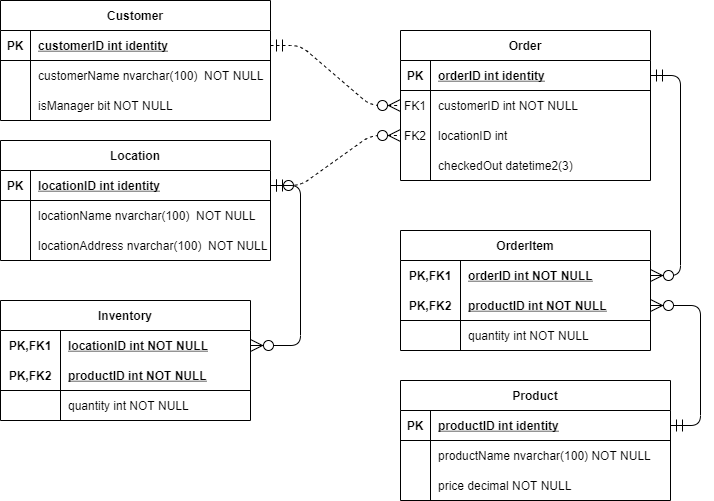

The diagram above was exported from draw.io. Its source (the exported page's mxGraphModel, read from the mxfile embedded in the PNG):
<mxGraphModel dx="868" dy="460" grid="1" gridSize="10" guides="1" tooltips="1" connect="1" arrows="1" fold="1" page="1" pageScale="1" pageWidth="850" pageHeight="1100" math="0" shadow="0" extFonts="Permanent Marker^https://fonts.googleapis.com/css?family=Permanent+Marker">
  <root>
    <mxCell id="0" />
    <mxCell id="1" parent="0" />
    <mxCell id="C-vyLk0tnHw3VtMMgP7b-2" value="Order" style="shape=table;startSize=30;container=1;collapsible=1;childLayout=tableLayout;fixedRows=1;rowLines=0;fontStyle=1;align=center;resizeLast=1;" parent="1" vertex="1">
      <mxGeometry x="520" y="90" width="250" height="150" as="geometry" />
    </mxCell>
    <mxCell id="C-vyLk0tnHw3VtMMgP7b-3" value="" style="shape=partialRectangle;collapsible=0;dropTarget=0;pointerEvents=0;fillColor=none;points=[[0,0.5],[1,0.5]];portConstraint=eastwest;top=0;left=0;right=0;bottom=1;" parent="C-vyLk0tnHw3VtMMgP7b-2" vertex="1">
      <mxGeometry y="30" width="250" height="30" as="geometry" />
    </mxCell>
    <mxCell id="C-vyLk0tnHw3VtMMgP7b-4" value="PK" style="shape=partialRectangle;overflow=hidden;connectable=0;fillColor=none;top=0;left=0;bottom=0;right=0;fontStyle=1;" parent="C-vyLk0tnHw3VtMMgP7b-3" vertex="1">
      <mxGeometry width="30" height="30" as="geometry" />
    </mxCell>
    <mxCell id="C-vyLk0tnHw3VtMMgP7b-5" value="orderID int identity" style="shape=partialRectangle;overflow=hidden;connectable=0;fillColor=none;top=0;left=0;bottom=0;right=0;align=left;spacingLeft=6;fontStyle=5;" parent="C-vyLk0tnHw3VtMMgP7b-3" vertex="1">
      <mxGeometry x="30" width="220" height="30" as="geometry" />
    </mxCell>
    <mxCell id="C-vyLk0tnHw3VtMMgP7b-6" value="" style="shape=partialRectangle;collapsible=0;dropTarget=0;pointerEvents=0;fillColor=none;points=[[0,0.5],[1,0.5]];portConstraint=eastwest;top=0;left=0;right=0;bottom=0;" parent="C-vyLk0tnHw3VtMMgP7b-2" vertex="1">
      <mxGeometry y="60" width="250" height="30" as="geometry" />
    </mxCell>
    <mxCell id="C-vyLk0tnHw3VtMMgP7b-7" value="FK1" style="shape=partialRectangle;overflow=hidden;connectable=0;fillColor=none;top=0;left=0;bottom=0;right=0;" parent="C-vyLk0tnHw3VtMMgP7b-6" vertex="1">
      <mxGeometry width="30" height="30" as="geometry" />
    </mxCell>
    <mxCell id="C-vyLk0tnHw3VtMMgP7b-8" value="customerID int NOT NULL" style="shape=partialRectangle;overflow=hidden;connectable=0;fillColor=none;top=0;left=0;bottom=0;right=0;align=left;spacingLeft=6;" parent="C-vyLk0tnHw3VtMMgP7b-6" vertex="1">
      <mxGeometry x="30" width="220" height="30" as="geometry" />
    </mxCell>
    <mxCell id="GWipeCqMmxoQJ4Ydtfvd-55" value="" style="shape=partialRectangle;collapsible=0;dropTarget=0;pointerEvents=0;fillColor=none;points=[[0,0.5],[1,0.5]];portConstraint=eastwest;top=0;left=0;right=0;bottom=0;" parent="C-vyLk0tnHw3VtMMgP7b-2" vertex="1">
      <mxGeometry y="90" width="250" height="30" as="geometry" />
    </mxCell>
    <mxCell id="GWipeCqMmxoQJ4Ydtfvd-56" value="FK2" style="shape=partialRectangle;overflow=hidden;connectable=0;fillColor=none;top=0;left=0;bottom=0;right=0;" parent="GWipeCqMmxoQJ4Ydtfvd-55" vertex="1">
      <mxGeometry width="30" height="30" as="geometry" />
    </mxCell>
    <mxCell id="GWipeCqMmxoQJ4Ydtfvd-57" value="locationID int" style="shape=partialRectangle;overflow=hidden;connectable=0;fillColor=none;top=0;left=0;bottom=0;right=0;align=left;spacingLeft=6;" parent="GWipeCqMmxoQJ4Ydtfvd-55" vertex="1">
      <mxGeometry x="30" width="220" height="30" as="geometry" />
    </mxCell>
    <mxCell id="GWipeCqMmxoQJ4Ydtfvd-58" value="" style="shape=partialRectangle;collapsible=0;dropTarget=0;pointerEvents=0;fillColor=none;points=[[0,0.5],[1,0.5]];portConstraint=eastwest;top=0;left=0;right=0;bottom=0;" parent="C-vyLk0tnHw3VtMMgP7b-2" vertex="1">
      <mxGeometry y="120" width="250" height="30" as="geometry" />
    </mxCell>
    <mxCell id="GWipeCqMmxoQJ4Ydtfvd-59" value="" style="shape=partialRectangle;overflow=hidden;connectable=0;fillColor=none;top=0;left=0;bottom=0;right=0;" parent="GWipeCqMmxoQJ4Ydtfvd-58" vertex="1">
      <mxGeometry width="30" height="30" as="geometry" />
    </mxCell>
    <mxCell id="GWipeCqMmxoQJ4Ydtfvd-60" value="checkedOut datetime2(3)" style="shape=partialRectangle;overflow=hidden;connectable=0;fillColor=none;top=0;left=0;bottom=0;right=0;align=left;spacingLeft=6;" parent="GWipeCqMmxoQJ4Ydtfvd-58" vertex="1">
      <mxGeometry x="30" width="220" height="30" as="geometry" />
    </mxCell>
    <mxCell id="C-vyLk0tnHw3VtMMgP7b-23" value="Customer" style="shape=table;startSize=30;container=1;collapsible=1;childLayout=tableLayout;fixedRows=1;rowLines=0;fontStyle=1;align=center;resizeLast=1;" parent="1" vertex="1">
      <mxGeometry x="120" y="60" width="270" height="120" as="geometry" />
    </mxCell>
    <mxCell id="C-vyLk0tnHw3VtMMgP7b-24" value="" style="shape=partialRectangle;collapsible=0;dropTarget=0;pointerEvents=0;fillColor=none;points=[[0,0.5],[1,0.5]];portConstraint=eastwest;top=0;left=0;right=0;bottom=1;" parent="C-vyLk0tnHw3VtMMgP7b-23" vertex="1">
      <mxGeometry y="30" width="270" height="30" as="geometry" />
    </mxCell>
    <mxCell id="C-vyLk0tnHw3VtMMgP7b-25" value="PK" style="shape=partialRectangle;overflow=hidden;connectable=0;fillColor=none;top=0;left=0;bottom=0;right=0;fontStyle=1;" parent="C-vyLk0tnHw3VtMMgP7b-24" vertex="1">
      <mxGeometry width="30" height="30" as="geometry" />
    </mxCell>
    <mxCell id="C-vyLk0tnHw3VtMMgP7b-26" value="customerID int identity" style="shape=partialRectangle;overflow=hidden;connectable=0;fillColor=none;top=0;left=0;bottom=0;right=0;align=left;spacingLeft=6;fontStyle=5;" parent="C-vyLk0tnHw3VtMMgP7b-24" vertex="1">
      <mxGeometry x="30" width="240" height="30" as="geometry" />
    </mxCell>
    <mxCell id="C-vyLk0tnHw3VtMMgP7b-27" value="" style="shape=partialRectangle;collapsible=0;dropTarget=0;pointerEvents=0;fillColor=none;points=[[0,0.5],[1,0.5]];portConstraint=eastwest;top=0;left=0;right=0;bottom=0;" parent="C-vyLk0tnHw3VtMMgP7b-23" vertex="1">
      <mxGeometry y="60" width="270" height="30" as="geometry" />
    </mxCell>
    <mxCell id="C-vyLk0tnHw3VtMMgP7b-28" value="" style="shape=partialRectangle;overflow=hidden;connectable=0;fillColor=none;top=0;left=0;bottom=0;right=0;" parent="C-vyLk0tnHw3VtMMgP7b-27" vertex="1">
      <mxGeometry width="30" height="30" as="geometry" />
    </mxCell>
    <mxCell id="C-vyLk0tnHw3VtMMgP7b-29" value="customerName nvarchar(100)  NOT NULL" style="shape=partialRectangle;overflow=hidden;connectable=0;fillColor=none;top=0;left=0;bottom=0;right=0;align=left;spacingLeft=6;" parent="C-vyLk0tnHw3VtMMgP7b-27" vertex="1">
      <mxGeometry x="30" width="240" height="30" as="geometry" />
    </mxCell>
    <mxCell id="JFxLYDb8doxFr2jliLaI-1" value="" style="shape=partialRectangle;collapsible=0;dropTarget=0;pointerEvents=0;fillColor=none;points=[[0,0.5],[1,0.5]];portConstraint=eastwest;top=0;left=0;right=0;bottom=0;" vertex="1" parent="C-vyLk0tnHw3VtMMgP7b-23">
      <mxGeometry y="90" width="270" height="30" as="geometry" />
    </mxCell>
    <mxCell id="JFxLYDb8doxFr2jliLaI-2" value="" style="shape=partialRectangle;overflow=hidden;connectable=0;fillColor=none;top=0;left=0;bottom=0;right=0;" vertex="1" parent="JFxLYDb8doxFr2jliLaI-1">
      <mxGeometry width="30" height="30" as="geometry" />
    </mxCell>
    <mxCell id="JFxLYDb8doxFr2jliLaI-3" value="isManager bit NOT NULL" style="shape=partialRectangle;overflow=hidden;connectable=0;fillColor=none;top=0;left=0;bottom=0;right=0;align=left;spacingLeft=6;" vertex="1" parent="JFxLYDb8doxFr2jliLaI-1">
      <mxGeometry x="30" width="240" height="30" as="geometry" />
    </mxCell>
    <mxCell id="GWipeCqMmxoQJ4Ydtfvd-1" value="" style="edgeStyle=entityRelationEdgeStyle;fontSize=12;html=1;endArrow=ERzeroToMany;startArrow=ERmandOne;entryX=0;entryY=0.5;entryDx=0;entryDy=0;exitX=1;exitY=0.5;exitDx=0;exitDy=0;dashed=1;endSize=10;startSize=10;" parent="1" source="C-vyLk0tnHw3VtMMgP7b-24" target="C-vyLk0tnHw3VtMMgP7b-6" edge="1">
      <mxGeometry width="100" height="100" relative="1" as="geometry">
        <mxPoint x="370" y="290" as="sourcePoint" />
        <mxPoint x="470" y="190" as="targetPoint" />
      </mxGeometry>
    </mxCell>
    <mxCell id="GWipeCqMmxoQJ4Ydtfvd-13" value="OrderItem" style="shape=table;startSize=30;container=1;collapsible=1;childLayout=tableLayout;fixedRows=1;rowLines=0;fontStyle=1;align=center;resizeLast=1;fillColor=none;" parent="1" vertex="1">
      <mxGeometry x="520" y="290" width="250" height="120" as="geometry" />
    </mxCell>
    <mxCell id="GWipeCqMmxoQJ4Ydtfvd-14" value="" style="shape=partialRectangle;collapsible=0;dropTarget=0;pointerEvents=0;fillColor=none;top=0;left=0;bottom=0;right=0;points=[[0,0.5],[1,0.5]];portConstraint=eastwest;" parent="GWipeCqMmxoQJ4Ydtfvd-13" vertex="1">
      <mxGeometry y="30" width="250" height="30" as="geometry" />
    </mxCell>
    <mxCell id="GWipeCqMmxoQJ4Ydtfvd-15" value="PK,FK1" style="shape=partialRectangle;connectable=0;fillColor=none;top=0;left=0;bottom=0;right=0;fontStyle=1;overflow=hidden;" parent="GWipeCqMmxoQJ4Ydtfvd-14" vertex="1">
      <mxGeometry width="60" height="30" as="geometry" />
    </mxCell>
    <mxCell id="GWipeCqMmxoQJ4Ydtfvd-16" value="orderID int NOT NULL" style="shape=partialRectangle;connectable=0;fillColor=none;top=0;left=0;bottom=0;right=0;align=left;spacingLeft=6;fontStyle=5;overflow=hidden;" parent="GWipeCqMmxoQJ4Ydtfvd-14" vertex="1">
      <mxGeometry x="60" width="190" height="30" as="geometry" />
    </mxCell>
    <mxCell id="GWipeCqMmxoQJ4Ydtfvd-17" value="" style="shape=partialRectangle;collapsible=0;dropTarget=0;pointerEvents=0;fillColor=none;top=0;left=0;bottom=1;right=0;points=[[0,0.5],[1,0.5]];portConstraint=eastwest;" parent="GWipeCqMmxoQJ4Ydtfvd-13" vertex="1">
      <mxGeometry y="60" width="250" height="30" as="geometry" />
    </mxCell>
    <mxCell id="GWipeCqMmxoQJ4Ydtfvd-18" value="PK,FK2" style="shape=partialRectangle;connectable=0;fillColor=none;top=0;left=0;bottom=0;right=0;fontStyle=1;overflow=hidden;" parent="GWipeCqMmxoQJ4Ydtfvd-17" vertex="1">
      <mxGeometry width="60" height="30" as="geometry" />
    </mxCell>
    <mxCell id="GWipeCqMmxoQJ4Ydtfvd-19" value="productID int NOT NULL" style="shape=partialRectangle;connectable=0;fillColor=none;top=0;left=0;bottom=0;right=0;align=left;spacingLeft=6;fontStyle=5;overflow=hidden;" parent="GWipeCqMmxoQJ4Ydtfvd-17" vertex="1">
      <mxGeometry x="60" width="190" height="30" as="geometry" />
    </mxCell>
    <mxCell id="GWipeCqMmxoQJ4Ydtfvd-20" value="" style="shape=partialRectangle;collapsible=0;dropTarget=0;pointerEvents=0;fillColor=none;top=0;left=0;bottom=0;right=0;points=[[0,0.5],[1,0.5]];portConstraint=eastwest;" parent="GWipeCqMmxoQJ4Ydtfvd-13" vertex="1">
      <mxGeometry y="90" width="250" height="30" as="geometry" />
    </mxCell>
    <mxCell id="GWipeCqMmxoQJ4Ydtfvd-21" value="" style="shape=partialRectangle;connectable=0;fillColor=none;top=0;left=0;bottom=0;right=0;editable=1;overflow=hidden;" parent="GWipeCqMmxoQJ4Ydtfvd-20" vertex="1">
      <mxGeometry width="60" height="30" as="geometry" />
    </mxCell>
    <mxCell id="GWipeCqMmxoQJ4Ydtfvd-22" value="quantity int NOT NULL" style="shape=partialRectangle;connectable=0;fillColor=none;top=0;left=0;bottom=0;right=0;align=left;spacingLeft=6;overflow=hidden;" parent="GWipeCqMmxoQJ4Ydtfvd-20" vertex="1">
      <mxGeometry x="60" width="190" height="30" as="geometry" />
    </mxCell>
    <mxCell id="GWipeCqMmxoQJ4Ydtfvd-27" value="" style="edgeStyle=entityRelationEdgeStyle;fontSize=12;html=1;endArrow=ERzeroToMany;startArrow=ERmandOne;entryX=1;entryY=0.5;entryDx=0;entryDy=0;exitX=1;exitY=0.5;exitDx=0;exitDy=0;endSize=10;startSize=10;" parent="1" source="C-vyLk0tnHw3VtMMgP7b-3" target="GWipeCqMmxoQJ4Ydtfvd-14" edge="1">
      <mxGeometry width="100" height="100" relative="1" as="geometry">
        <mxPoint x="690" y="240" as="sourcePoint" />
        <mxPoint x="820" y="240" as="targetPoint" />
      </mxGeometry>
    </mxCell>
    <mxCell id="GWipeCqMmxoQJ4Ydtfvd-32" value="Location" style="shape=table;startSize=30;container=1;collapsible=1;childLayout=tableLayout;fixedRows=1;rowLines=0;fontStyle=1;align=center;resizeLast=1;" parent="1" vertex="1">
      <mxGeometry x="120" y="200" width="270" height="120" as="geometry" />
    </mxCell>
    <mxCell id="GWipeCqMmxoQJ4Ydtfvd-33" value="" style="shape=partialRectangle;collapsible=0;dropTarget=0;pointerEvents=0;fillColor=none;points=[[0,0.5],[1,0.5]];portConstraint=eastwest;top=0;left=0;right=0;bottom=1;" parent="GWipeCqMmxoQJ4Ydtfvd-32" vertex="1">
      <mxGeometry y="30" width="270" height="30" as="geometry" />
    </mxCell>
    <mxCell id="GWipeCqMmxoQJ4Ydtfvd-34" value="PK" style="shape=partialRectangle;overflow=hidden;connectable=0;fillColor=none;top=0;left=0;bottom=0;right=0;fontStyle=1;" parent="GWipeCqMmxoQJ4Ydtfvd-33" vertex="1">
      <mxGeometry width="30" height="30" as="geometry" />
    </mxCell>
    <mxCell id="GWipeCqMmxoQJ4Ydtfvd-35" value="locationID int identity" style="shape=partialRectangle;overflow=hidden;connectable=0;fillColor=none;top=0;left=0;bottom=0;right=0;align=left;spacingLeft=6;fontStyle=5;" parent="GWipeCqMmxoQJ4Ydtfvd-33" vertex="1">
      <mxGeometry x="30" width="240" height="30" as="geometry" />
    </mxCell>
    <mxCell id="GWipeCqMmxoQJ4Ydtfvd-36" value="" style="shape=partialRectangle;collapsible=0;dropTarget=0;pointerEvents=0;fillColor=none;points=[[0,0.5],[1,0.5]];portConstraint=eastwest;top=0;left=0;right=0;bottom=0;" parent="GWipeCqMmxoQJ4Ydtfvd-32" vertex="1">
      <mxGeometry y="60" width="270" height="30" as="geometry" />
    </mxCell>
    <mxCell id="GWipeCqMmxoQJ4Ydtfvd-37" value="" style="shape=partialRectangle;overflow=hidden;connectable=0;fillColor=none;top=0;left=0;bottom=0;right=0;" parent="GWipeCqMmxoQJ4Ydtfvd-36" vertex="1">
      <mxGeometry width="30" height="30" as="geometry" />
    </mxCell>
    <mxCell id="GWipeCqMmxoQJ4Ydtfvd-38" value="locationName nvarchar(100)  NOT NULL" style="shape=partialRectangle;overflow=hidden;connectable=0;fillColor=none;top=0;left=0;bottom=0;right=0;align=left;spacingLeft=6;" parent="GWipeCqMmxoQJ4Ydtfvd-36" vertex="1">
      <mxGeometry x="30" width="240" height="30" as="geometry" />
    </mxCell>
    <mxCell id="JFxLYDb8doxFr2jliLaI-4" value="" style="shape=partialRectangle;collapsible=0;dropTarget=0;pointerEvents=0;fillColor=none;points=[[0,0.5],[1,0.5]];portConstraint=eastwest;top=0;left=0;right=0;bottom=0;" vertex="1" parent="GWipeCqMmxoQJ4Ydtfvd-32">
      <mxGeometry y="90" width="270" height="30" as="geometry" />
    </mxCell>
    <mxCell id="JFxLYDb8doxFr2jliLaI-5" value="" style="shape=partialRectangle;overflow=hidden;connectable=0;fillColor=none;top=0;left=0;bottom=0;right=0;" vertex="1" parent="JFxLYDb8doxFr2jliLaI-4">
      <mxGeometry width="30" height="30" as="geometry" />
    </mxCell>
    <mxCell id="JFxLYDb8doxFr2jliLaI-6" value="locationAddress nvarchar(100)  NOT NULL" style="shape=partialRectangle;overflow=hidden;connectable=0;fillColor=none;top=0;left=0;bottom=0;right=0;align=left;spacingLeft=6;" vertex="1" parent="JFxLYDb8doxFr2jliLaI-4">
      <mxGeometry x="30" width="240" height="30" as="geometry" />
    </mxCell>
    <mxCell id="GWipeCqMmxoQJ4Ydtfvd-40" value="" style="edgeStyle=entityRelationEdgeStyle;fontSize=12;html=1;endArrow=ERzeroToMany;startArrow=ERzeroToOne;entryX=0;entryY=0.5;entryDx=0;entryDy=0;dashed=1;endSize=10;startSize=10;" parent="1" source="GWipeCqMmxoQJ4Ydtfvd-33" target="GWipeCqMmxoQJ4Ydtfvd-55" edge="1">
      <mxGeometry width="100" height="100" relative="1" as="geometry">
        <mxPoint x="440" y="260" as="sourcePoint" />
        <mxPoint x="490" y="200" as="targetPoint" />
      </mxGeometry>
    </mxCell>
    <mxCell id="GWipeCqMmxoQJ4Ydtfvd-42" value="Product" style="shape=table;startSize=30;container=1;collapsible=1;childLayout=tableLayout;fixedRows=1;rowLines=0;fontStyle=1;align=center;resizeLast=1;fillColor=none;" parent="1" vertex="1">
      <mxGeometry x="520" y="440" width="270" height="120" as="geometry" />
    </mxCell>
    <mxCell id="GWipeCqMmxoQJ4Ydtfvd-43" value="" style="shape=partialRectangle;collapsible=0;dropTarget=0;pointerEvents=0;fillColor=none;top=0;left=0;bottom=1;right=0;points=[[0,0.5],[1,0.5]];portConstraint=eastwest;" parent="GWipeCqMmxoQJ4Ydtfvd-42" vertex="1">
      <mxGeometry y="30" width="270" height="30" as="geometry" />
    </mxCell>
    <mxCell id="GWipeCqMmxoQJ4Ydtfvd-44" value="PK" style="shape=partialRectangle;connectable=0;fillColor=none;top=0;left=0;bottom=0;right=0;fontStyle=1;overflow=hidden;" parent="GWipeCqMmxoQJ4Ydtfvd-43" vertex="1">
      <mxGeometry width="30" height="30" as="geometry" />
    </mxCell>
    <mxCell id="GWipeCqMmxoQJ4Ydtfvd-45" value="productID int identity" style="shape=partialRectangle;connectable=0;fillColor=none;top=0;left=0;bottom=0;right=0;align=left;spacingLeft=6;fontStyle=5;overflow=hidden;" parent="GWipeCqMmxoQJ4Ydtfvd-43" vertex="1">
      <mxGeometry x="30" width="240" height="30" as="geometry" />
    </mxCell>
    <mxCell id="GWipeCqMmxoQJ4Ydtfvd-46" value="" style="shape=partialRectangle;collapsible=0;dropTarget=0;pointerEvents=0;fillColor=none;top=0;left=0;bottom=0;right=0;points=[[0,0.5],[1,0.5]];portConstraint=eastwest;" parent="GWipeCqMmxoQJ4Ydtfvd-42" vertex="1">
      <mxGeometry y="60" width="270" height="30" as="geometry" />
    </mxCell>
    <mxCell id="GWipeCqMmxoQJ4Ydtfvd-47" value="" style="shape=partialRectangle;connectable=0;fillColor=none;top=0;left=0;bottom=0;right=0;editable=1;overflow=hidden;" parent="GWipeCqMmxoQJ4Ydtfvd-46" vertex="1">
      <mxGeometry width="30" height="30" as="geometry" />
    </mxCell>
    <mxCell id="GWipeCqMmxoQJ4Ydtfvd-48" value="productName nvarchar(100) NOT NULL" style="shape=partialRectangle;connectable=0;fillColor=none;top=0;left=0;bottom=0;right=0;align=left;spacingLeft=6;overflow=hidden;" parent="GWipeCqMmxoQJ4Ydtfvd-46" vertex="1">
      <mxGeometry x="30" width="240" height="30" as="geometry" />
    </mxCell>
    <mxCell id="GWipeCqMmxoQJ4Ydtfvd-49" value="" style="shape=partialRectangle;collapsible=0;dropTarget=0;pointerEvents=0;fillColor=none;top=0;left=0;bottom=0;right=0;points=[[0,0.5],[1,0.5]];portConstraint=eastwest;" parent="GWipeCqMmxoQJ4Ydtfvd-42" vertex="1">
      <mxGeometry y="90" width="270" height="30" as="geometry" />
    </mxCell>
    <mxCell id="GWipeCqMmxoQJ4Ydtfvd-50" value="" style="shape=partialRectangle;connectable=0;fillColor=none;top=0;left=0;bottom=0;right=0;editable=1;overflow=hidden;" parent="GWipeCqMmxoQJ4Ydtfvd-49" vertex="1">
      <mxGeometry width="30" height="30" as="geometry" />
    </mxCell>
    <mxCell id="GWipeCqMmxoQJ4Ydtfvd-51" value="price decimal NOT NULL" style="shape=partialRectangle;connectable=0;fillColor=none;top=0;left=0;bottom=0;right=0;align=left;spacingLeft=6;overflow=hidden;" parent="GWipeCqMmxoQJ4Ydtfvd-49" vertex="1">
      <mxGeometry x="30" width="240" height="30" as="geometry" />
    </mxCell>
    <mxCell id="GWipeCqMmxoQJ4Ydtfvd-61" value="" style="edgeStyle=entityRelationEdgeStyle;fontSize=12;html=1;endArrow=ERzeroToMany;startArrow=ERmandOne;entryX=1;entryY=0.5;entryDx=0;entryDy=0;endSize=10;startSize=10;" parent="1" target="GWipeCqMmxoQJ4Ydtfvd-17" edge="1">
      <mxGeometry width="100" height="100" relative="1" as="geometry">
        <mxPoint x="790" y="485" as="sourcePoint" />
        <mxPoint x="780" y="345" as="targetPoint" />
      </mxGeometry>
    </mxCell>
    <mxCell id="GWipeCqMmxoQJ4Ydtfvd-62" value="Inventory" style="shape=table;startSize=30;container=1;collapsible=1;childLayout=tableLayout;fixedRows=1;rowLines=0;fontStyle=1;align=center;resizeLast=1;fillColor=none;" parent="1" vertex="1">
      <mxGeometry x="120" y="360" width="250" height="120" as="geometry" />
    </mxCell>
    <mxCell id="GWipeCqMmxoQJ4Ydtfvd-63" value="" style="shape=partialRectangle;collapsible=0;dropTarget=0;pointerEvents=0;fillColor=none;top=0;left=0;bottom=0;right=0;points=[[0,0.5],[1,0.5]];portConstraint=eastwest;" parent="GWipeCqMmxoQJ4Ydtfvd-62" vertex="1">
      <mxGeometry y="30" width="250" height="30" as="geometry" />
    </mxCell>
    <mxCell id="GWipeCqMmxoQJ4Ydtfvd-64" value="PK,FK1" style="shape=partialRectangle;connectable=0;fillColor=none;top=0;left=0;bottom=0;right=0;fontStyle=1;overflow=hidden;" parent="GWipeCqMmxoQJ4Ydtfvd-63" vertex="1">
      <mxGeometry width="60" height="30" as="geometry" />
    </mxCell>
    <mxCell id="GWipeCqMmxoQJ4Ydtfvd-65" value="locationID int NOT NULL" style="shape=partialRectangle;connectable=0;fillColor=none;top=0;left=0;bottom=0;right=0;align=left;spacingLeft=6;fontStyle=5;overflow=hidden;" parent="GWipeCqMmxoQJ4Ydtfvd-63" vertex="1">
      <mxGeometry x="60" width="190" height="30" as="geometry" />
    </mxCell>
    <mxCell id="GWipeCqMmxoQJ4Ydtfvd-66" value="" style="shape=partialRectangle;collapsible=0;dropTarget=0;pointerEvents=0;fillColor=none;top=0;left=0;bottom=1;right=0;points=[[0,0.5],[1,0.5]];portConstraint=eastwest;" parent="GWipeCqMmxoQJ4Ydtfvd-62" vertex="1">
      <mxGeometry y="60" width="250" height="30" as="geometry" />
    </mxCell>
    <mxCell id="GWipeCqMmxoQJ4Ydtfvd-67" value="PK,FK2" style="shape=partialRectangle;connectable=0;fillColor=none;top=0;left=0;bottom=0;right=0;fontStyle=1;overflow=hidden;" parent="GWipeCqMmxoQJ4Ydtfvd-66" vertex="1">
      <mxGeometry width="60" height="30" as="geometry" />
    </mxCell>
    <mxCell id="GWipeCqMmxoQJ4Ydtfvd-68" value="productID int NOT NULL" style="shape=partialRectangle;connectable=0;fillColor=none;top=0;left=0;bottom=0;right=0;align=left;spacingLeft=6;fontStyle=5;overflow=hidden;" parent="GWipeCqMmxoQJ4Ydtfvd-66" vertex="1">
      <mxGeometry x="60" width="190" height="30" as="geometry" />
    </mxCell>
    <mxCell id="GWipeCqMmxoQJ4Ydtfvd-69" value="" style="shape=partialRectangle;collapsible=0;dropTarget=0;pointerEvents=0;fillColor=none;top=0;left=0;bottom=0;right=0;points=[[0,0.5],[1,0.5]];portConstraint=eastwest;" parent="GWipeCqMmxoQJ4Ydtfvd-62" vertex="1">
      <mxGeometry y="90" width="250" height="30" as="geometry" />
    </mxCell>
    <mxCell id="GWipeCqMmxoQJ4Ydtfvd-70" value="" style="shape=partialRectangle;connectable=0;fillColor=none;top=0;left=0;bottom=0;right=0;editable=1;overflow=hidden;" parent="GWipeCqMmxoQJ4Ydtfvd-69" vertex="1">
      <mxGeometry width="60" height="30" as="geometry" />
    </mxCell>
    <mxCell id="GWipeCqMmxoQJ4Ydtfvd-71" value="quantity int NOT NULL" style="shape=partialRectangle;connectable=0;fillColor=none;top=0;left=0;bottom=0;right=0;align=left;spacingLeft=6;overflow=hidden;" parent="GWipeCqMmxoQJ4Ydtfvd-69" vertex="1">
      <mxGeometry x="60" width="190" height="30" as="geometry" />
    </mxCell>
    <mxCell id="GWipeCqMmxoQJ4Ydtfvd-73" value="" style="edgeStyle=entityRelationEdgeStyle;fontSize=12;html=1;endArrow=ERzeroToMany;startArrow=ERmandOne;jumpStyle=none;sourcePerimeterSpacing=0;endSize=10;startSize=10;" parent="1" source="GWipeCqMmxoQJ4Ydtfvd-33" target="GWipeCqMmxoQJ4Ydtfvd-63" edge="1">
      <mxGeometry width="100" height="100" relative="1" as="geometry">
        <mxPoint x="50" y="300" as="sourcePoint" />
        <mxPoint x="90" y="435" as="targetPoint" />
      </mxGeometry>
    </mxCell>
  </root>
</mxGraphModel>